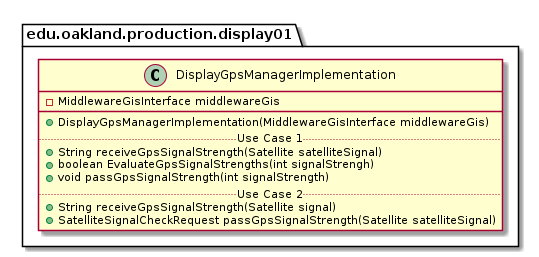

The diagram above was rendered by PlantUML. Its source (embedded in the PNG):
@startuml DisplayGpsManagerImplementation

package edu.oakland.production.display01 {
  class DisplayGpsManagerImplementation {
    - MiddlewareGisInterface middlewareGis
   __
    + DisplayGpsManagerImplementation(MiddlewareGisInterface middlewareGis)
    .. Use Case 1 ..
    + String receiveGpsSignalStrength(Satellite satelliteSignal)
    + boolean EvaluateGpsSignalStrengths(int signalStrengh)
    + void passGpsSignalStrength(int signalStrength)
    .. Use Case 2 ..
    + String receiveGpsSignalStrength(Satellite signal)
    + SatelliteSignalCheckRequest passGpsSignalStrength(Satellite satelliteSignal)
    }
}

@enduml